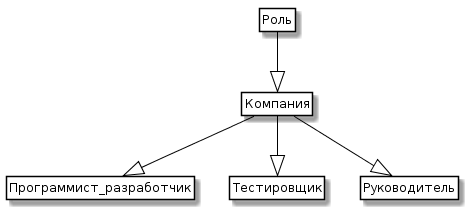

The diagram above was rendered by PlantUML. Its source (embedded in the PNG):
@startuml
skinparam class {
	BackgroundColor White
	ArrowColor Black
	BorderColor Black
}
class Роль
class Компания
class Программист_разработчик
class Тестировщик
class Руководитель

Роль --|> Компания
Компания --|> Программист_разработчик
Компания --|> Тестировщик
Компания --|> Руководитель

hide members
hide circle
hide methods
@enduml